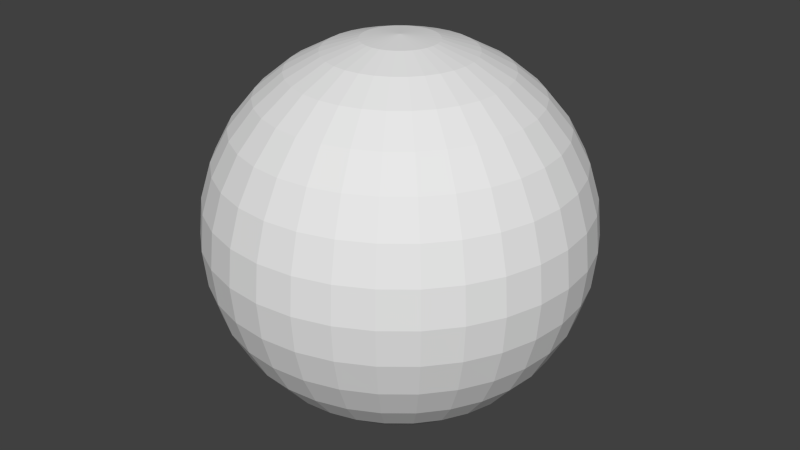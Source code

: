 # Source: SphereTopUV.blend  (saved by Blender 2.72.0; exported with 4.5.12 LTS)
import bpy
from mathutils import Matrix  # noqa: F401  (used for matrix-valued properties, if any)

bpy.ops.wm.read_factory_settings(use_empty=True)
scene = bpy.context.scene
scene.name = 'Scene'

# ---- collections
col_collection_1 = bpy.data.collections.new('Collection 1'); scene.collection.children.link(col_collection_1)

# ---- world
world_world = bpy.data.worlds.new('World'); scene.world = world_world
world_world.color = (0.05088, 0.05088, 0.05088)
world_world.use_sun_shadow = False
world_world.sun_shadow_jitter_overblur = 0.0
world_world.cycles.sampling_method = 'MANUAL'
world_world.cycles.sample_map_resolution = 256

# ---- meshes
me_sphere_001 = bpy.data.meshes.new('Sphere.001')
me_sphere_001.from_pydata([(-0.1951, 0.0, 0.9808), (-0.3827, 0.0, 0.9239), (-0.5556, 0.0, 0.8315), (-0.7071, 0.0, 0.7071), (-0.8315, 0.0, 0.5556), (-0.9239, 0.0, 0.3827), (-0.9808, 0.0, 0.1951), (-1.0, 0.0, 7.55e-08), (-0.9808, 0.0, -0.1951), (-0.9239, 0.0, -0.3827), (-0.8315, 0.0, -0.5556), (-0.7071, 0.0, -0.7071), (-0.5556, 0.0, -0.8315), (-0.3827, 0.0, -0.9239), (-0.1951, 0.0, -0.9808), (-0.1913, 0.03806, 0.9808), (-0.3753, 0.07466, 0.9239), (-0.5449, 0.1084, 0.8315), (-0.6935, 0.1379, 0.7071), (-0.8155, 0.1622, 0.5556), (-0.9061, 0.1802, 0.3827), (-0.9619, 0.1913, 0.1951), (-0.9808, 0.1951, 7.55e-08), (-0.9619, 0.1913, -0.1951), (-0.9061, 0.1802, -0.3827), (-0.8155, 0.1622, -0.5556), (-0.6935, 0.1379, -0.7071), (-0.5449, 0.1084, -0.8315), (-0.3753, 0.07466, -0.9239), (-0.1913, 0.03806, -0.9808), (-0.1802, 0.07466, 0.9808), (-0.3536, 0.1464, 0.9239), (-0.5133, 0.2126, 0.8315), (-0.6533, 0.2706, 0.7071), (-0.7682, 0.3182, 0.5556), (-0.8536, 0.3536, 0.3827), (-0.9061, 0.3753, 0.1951), (-0.9239, 0.3827, 7.55e-08), (-0.9061, 0.3753, -0.1951), (-0.8536, 0.3536, -0.3827), (-0.7682, 0.3182, -0.5556), (-0.6533, 0.2706, -0.7071), (-0.5133, 0.2126, -0.8315), (-0.3536, 0.1464, -0.9239), (-0.1802, 0.07466, -0.9808), (-0.1622, 0.1084, 0.9808), (-0.3182, 0.2126, 0.9239), (-0.4619, 0.3087, 0.8315), (-0.5879, 0.3928, 0.7071), (-0.6913, 0.4619, 0.5556), (-0.7682, 0.5133, 0.3827), (-0.8155, 0.5449, 0.1951), (-0.8315, 0.5556, 7.55e-08), (-0.8155, 0.5449, -0.1951), (-0.7682, 0.5133, -0.3827), (-0.6913, 0.4619, -0.5556), (-0.5879, 0.3928, -0.7071), (-0.4619, 0.3087, -0.8315), (-0.3182, 0.2126, -0.9239), (-0.1622, 0.1084, -0.9808), (-0.1379, 0.1379, 0.9808), (-0.2706, 0.2706, 0.9239), (-0.3928, 0.3928, 0.8315), (-0.5, 0.5, 0.7071), (-0.5879, 0.5879, 0.5556), (-0.6533, 0.6533, 0.3827), (-0.6935, 0.6935, 0.1951), (-0.7071, 0.7071, 7.55e-08), (-0.6935, 0.6935, -0.1951), (-0.6533, 0.6533, -0.3827), (-0.5879, 0.5879, -0.5556), (-0.5, 0.5, -0.7071), (-0.3928, 0.3928, -0.8315), (-0.2706, 0.2706, -0.9239), (-0.1379, 0.1379, -0.9808), (-0.1084, 0.1622, 0.9808), (-0.2126, 0.3182, 0.9239), (-0.3087, 0.4619, 0.8315), (-0.3928, 0.5879, 0.7071), (-0.4619, 0.6913, 0.5556), (-0.5133, 0.7682, 0.3827), (-0.5449, 0.8155, 0.1951), (-0.5556, 0.8315, 7.55e-08), (-0.5449, 0.8155, -0.1951), (-0.5133, 0.7682, -0.3827), (-0.4619, 0.6913, -0.5556), (-0.3928, 0.5879, -0.7071), (-0.3087, 0.4619, -0.8315), (-0.2126, 0.3182, -0.9239), (-0.1084, 0.1622, -0.9808), (-0.07466, 0.1802, 0.9808), (-0.1464, 0.3536, 0.9239), (-0.2126, 0.5133, 0.8315), (-0.2706, 0.6533, 0.7071), (-0.3182, 0.7682, 0.5556), (-0.3536, 0.8536, 0.3827), (-0.3753, 0.9061, 0.1951), (-0.3827, 0.9239, 7.55e-08), (-0.3753, 0.9061, -0.1951), (-0.3536, 0.8536, -0.3827), (-0.3182, 0.7682, -0.5556), (-0.2706, 0.6533, -0.7071), (-0.2126, 0.5133, -0.8315), (-0.1464, 0.3536, -0.9239), (-0.07466, 0.1802, -0.9808), (-0.03806, 0.1913, 0.9808), (-0.07466, 0.3753, 0.9239), (-0.1084, 0.5449, 0.8315), (-0.1379, 0.6935, 0.7071), (-0.1622, 0.8155, 0.5556), (-0.1802, 0.9061, 0.3827), (-0.1913, 0.9619, 0.1951), (-0.1951, 0.9808, 7.55e-08), (-0.1913, 0.9619, -0.1951), (-0.1802, 0.9061, -0.3827), (-0.1622, 0.8155, -0.5556), (-0.1379, 0.6935, -0.7071), (-0.1084, 0.5449, -0.8315), (-0.07466, 0.3753, -0.9239), (-0.03806, 0.1913, -0.9808), (3.266e-07, 0.1951, 0.9808), (3.192e-07, 0.3827, 0.9239), (3.117e-07, 0.5556, 0.8315), (3.192e-07, 0.7071, 0.7071), (3.341e-07, 0.8315, 0.5556), (2.745e-07, 0.9239, 0.3827), (3.937e-07, 0.9808, 0.1951), (3.788e-07, 1.0, 7.55e-08), (3.937e-07, 0.9808, -0.1951), (2.298e-07, 0.9239, -0.3827), (3.341e-07, 0.8315, -0.5556), (3.192e-07, 0.7071, -0.7071), (3.415e-07, 0.5556, -0.8315), (3.043e-07, 0.3827, -0.9239), (3.08e-07, 0.1951, -0.9808), (0.03806, 0.1913, 0.9808), (0.07466, 0.3753, 0.9239), (0.1084, 0.5449, 0.8315), (0.138, 0.6935, 0.7071), (0.1622, 0.8155, 0.5556), (0.1802, 0.9061, 0.3827), (0.1913, 0.9619, 0.1951), (0.1951, 0.9808, 7.55e-08), (0.1913, 0.9619, -0.1951), (0.1802, 0.9061, -0.3827), (0.1622, 0.8155, -0.5556), (0.138, 0.6935, -0.7071), (0.1084, 0.5449, -0.8315), (0.07466, 0.3753, -0.9239), (0.03806, 0.1913, -0.9808), (0.07466, 0.1802, 0.9808), (0.1464, 0.3536, 0.9239), (0.2126, 0.5133, 0.8315), (0.2706, 0.6533, 0.7071), (0.3182, 0.7682, 0.5556), (0.3536, 0.8536, 0.3827), (0.3753, 0.9061, 0.1951), (0.3827, 0.9239, 7.55e-08), (0.3753, 0.9061, -0.1951), (0.3536, 0.8536, -0.3827), (0.3182, 0.7682, -0.5556), (0.2706, 0.6533, -0.7071), (0.2126, 0.5133, -0.8315), (0.1464, 0.3536, -0.9239), (0.07466, 0.1802, -0.9808), (0.1084, 0.1622, 0.9808), (0.2126, 0.3182, 0.9239), (0.3087, 0.4619, 0.8315), (0.3928, 0.5879, 0.7071), (0.4619, 0.6913, 0.5556), (0.5133, 0.7682, 0.3827), (0.5449, 0.8155, 0.1951), (0.5556, 0.8315, 7.55e-08), (0.5449, 0.8155, -0.1951), (0.5133, 0.7682, -0.3827), (0.4619, 0.6913, -0.5556), (0.3928, 0.5879, -0.7071), (0.3087, 0.4619, -0.8315), (0.2126, 0.3182, -0.9239), (0.1084, 0.1622, -0.9808), (0.138, 0.1379, 0.9808), (0.2706, 0.2706, 0.9239), (0.3928, 0.3928, 0.8315), (0.5, 0.5, 0.7071), (0.5879, 0.5879, 0.5556), (0.6533, 0.6533, 0.3827), (0.6935, 0.6935, 0.1951), (0.7071, 0.7071, 7.55e-08), (0.6935, 0.6935, -0.1951), (0.6533, 0.6533, -0.3827), (0.5879, 0.5879, -0.5556), (0.5, 0.5, -0.7071), (0.3928, 0.3928, -0.8315), (0.2706, 0.2706, -0.9239), (0.138, 0.1379, -0.9808), (0.1622, 0.1084, 0.9808), (0.3182, 0.2126, 0.9239), (0.4619, 0.3087, 0.8315), (0.5879, 0.3928, 0.7071), (0.6913, 0.4619, 0.5556), (0.7682, 0.5133, 0.3827), (0.8155, 0.5449, 0.1951), (0.8315, 0.5556, 7.55e-08), (0.8155, 0.5449, -0.1951), (0.7682, 0.5133, -0.3827), (0.6913, 0.4619, -0.5556), (0.5879, 0.3928, -0.7071), (0.4619, 0.3087, -0.8315), (0.3182, 0.2126, -0.9239), (0.1622, 0.1084, -0.9808), (0.1802, 0.07466, 0.9808), (0.3536, 0.1464, 0.9239), (0.5133, 0.2126, 0.8315), (0.6533, 0.2706, 0.7071), (0.7682, 0.3182, 0.5556), (0.8536, 0.3536, 0.3827), (0.9061, 0.3753, 0.1951), (0.9239, 0.3827, 7.55e-08), (0.9061, 0.3753, -0.1951), (0.8536, 0.3536, -0.3827), (0.7682, 0.3182, -0.5556), (0.6533, 0.2706, -0.7071), (0.5133, 0.2126, -0.8315), (0.3536, 0.1464, -0.9239), (0.1802, 0.07466, -0.9808), (0.1913, 0.03806, 0.9808), (0.3753, 0.07466, 0.9239), (0.5449, 0.1084, 0.8315), (0.6935, 0.1379, 0.7071), (0.8155, 0.1622, 0.5556), (0.9061, 0.1802, 0.3827), (0.9619, 0.1913, 0.1951), (0.9808, 0.1951, 7.55e-08), (0.9619, 0.1913, -0.1951), (0.9061, 0.1802, -0.3827), (0.8155, 0.1622, -0.5556), (0.6935, 0.1379, -0.7071), (0.5449, 0.1084, -0.8315), (0.3753, 0.07466, -0.9239), (0.1913, 0.03806, -0.9808), (0.1951, -7.212e-09, 0.9808), (0.3827, 4.122e-08, 0.9239), (0.5556, 2.632e-08, 0.8315), (0.7071, -2.584e-08, 0.7071), (0.8315, -8.544e-08, 0.5556), (0.9239, 6.357e-08, 0.3827), (0.9808, -8.544e-08, 0.1951), (1.0, -1.003e-07, 7.55e-08), (0.9808, -8.544e-08, -0.1951), (0.9239, 6.357e-08, -0.3827), (0.8315, -8.544e-08, -0.5556), (0.7071, -2.584e-08, -0.7071), (0.5556, -1.094e-08, -0.8315), (0.3827, 3.964e-09, -0.9239), (0.1951, 3.964e-09, -0.9808), (0.1913, -0.03806, 0.9808), (0.3753, -0.07466, 0.9239), (0.5449, -0.1084, 0.8315), (0.6935, -0.1379, 0.7071), (0.8155, -0.1622, 0.5556), (0.9061, -0.1802, 0.3827), (0.9619, -0.1913, 0.1951), (0.9808, -0.1951, 7.55e-08), (0.9619, -0.1913, -0.1951), (0.9061, -0.1802, -0.3827), (0.8155, -0.1622, -0.5556), (0.6935, -0.1379, -0.7071), (0.5449, -0.1084, -0.8315), (0.3753, -0.07466, -0.9239), (0.1913, -0.03806, -0.9808), (0.1802, -0.07466, 0.9808), (0.3536, -0.1464, 0.9239), (0.5133, -0.2126, 0.8315), (0.6533, -0.2706, 0.7071), (0.7682, -0.3182, 0.5556), (0.8536, -0.3536, 0.3827), (0.9061, -0.3753, 0.1951), (0.9239, -0.3827, 7.55e-08), (0.9061, -0.3753, -0.1951), (0.8536, -0.3536, -0.3827), (0.7682, -0.3182, -0.5556), (0.6533, -0.2706, -0.7071), (0.5133, -0.2126, -0.8315), (0.3536, -0.1464, -0.9239), (0.1802, -0.07466, -0.9808), (0.1622, -0.1084, 0.9808), (0.3182, -0.2126, 0.9239), (0.4619, -0.3087, 0.8315), (0.5879, -0.3928, 0.7071), (0.6913, -0.4619, 0.5556), (0.7682, -0.5133, 0.3827), (0.8155, -0.5449, 0.1951), (0.8315, -0.5556, 7.55e-08), (0.8155, -0.5449, -0.1951), (0.7682, -0.5133, -0.3827), (0.6913, -0.4619, -0.5556), (0.5879, -0.3928, -0.7071), (0.4619, -0.3087, -0.8315), (0.3182, -0.2126, -0.9239), (0.1622, -0.1084, -0.9808), (0.138, -0.1379, 0.9808), (0.2706, -0.2706, 0.9239), (0.3928, -0.3928, 0.8315), (0.5, -0.5, 0.7071), (0.5879, -0.5879, 0.5556), (0.6533, -0.6533, 0.3827), (0.6935, -0.6935, 0.1951), (0.7071, -0.7071, 7.55e-08), (0.6935, -0.6935, -0.1951), (0.6533, -0.6533, -0.3827), (0.5879, -0.5879, -0.5556), (0.5, -0.5, -0.7071), (0.3928, -0.3928, -0.8315), (0.2706, -0.2706, -0.9239), (0.1379, -0.1379, -0.9808), (0.1084, -0.1622, 0.9808), (0.2126, -0.3182, 0.9239), (0.3087, -0.4619, 0.8315), (0.3928, -0.5879, 0.7071), (0.4619, -0.6913, 0.5556), (0.5133, -0.7682, 0.3827), (0.5449, -0.8155, 0.1951), (0.5556, -0.8315, 7.55e-08), (0.5449, -0.8155, -0.1951), (0.5133, -0.7682, -0.3827), (0.4619, -0.6913, -0.5556), (0.3928, -0.5879, -0.7071), (0.3087, -0.4619, -0.8315), (0.2126, -0.3182, -0.9239), (0.1084, -0.1622, -0.9808), (3.258e-07, 0.0, -1.0), (0.07466, -0.1802, 0.9808), (0.1464, -0.3536, 0.9239), (0.2126, -0.5133, 0.8315), (0.2706, -0.6533, 0.7071), (0.3182, -0.7682, 0.5556), (0.3536, -0.8536, 0.3827), (0.3753, -0.9061, 0.1951), (0.3827, -0.9239, 7.55e-08), (0.3753, -0.9061, -0.1951), (0.3536, -0.8536, -0.3827), (0.3182, -0.7682, -0.5556), (0.2706, -0.6533, -0.7071), (0.2126, -0.5133, -0.8315), (0.1464, -0.3536, -0.9239), (0.07466, -0.1802, -0.9808), (0.03806, -0.1913, 0.9808), (0.07466, -0.3753, 0.9239), (0.1084, -0.5449, 0.8315), (0.1379, -0.6935, 0.7071), (0.1622, -0.8155, 0.5556), (0.1802, -0.9061, 0.3827), (0.1913, -0.9619, 0.1951), (0.1951, -0.9808, 7.55e-08), (0.1913, -0.9619, -0.1951), (0.1802, -0.9061, -0.3827), (0.1622, -0.8155, -0.5556), (0.1379, -0.6935, -0.7071), (0.1084, -0.5449, -0.8315), (0.07466, -0.3753, -0.9239), (0.03806, -0.1913, -0.9808), (3.117e-07, -0.1951, 0.9808), (2.819e-07, -0.3827, 0.9239), (2.819e-07, -0.5556, 0.8315), (1.851e-07, -0.7071, 0.7071), (1.404e-07, -0.8315, 0.5556), (3.192e-07, -0.9239, 0.3827), (9.567e-08, -0.9808, 0.1951), (1.404e-07, -1.0, 7.55e-08), (9.567e-08, -0.9808, -0.1951), (3.192e-07, -0.9239, -0.3827), (1.404e-07, -0.8315, -0.5556), (1.851e-07, -0.7071, -0.7071), (2.596e-07, -0.5556, -0.8315), (2.521e-07, -0.3827, -0.9239), (3.155e-07, -0.1951, -0.9808), (-0.03806, -0.1913, 0.9808), (-0.07466, -0.3753, 0.9239), (-0.1084, -0.5449, 0.8315), (-0.1379, -0.6935, 0.7071), (-0.1622, -0.8155, 0.5556), (-0.1802, -0.9061, 0.3827), (-0.1913, -0.9619, 0.1951), (-0.1951, -0.9808, 7.55e-08), (-0.1913, -0.9619, -0.1951), (-0.1802, -0.9061, -0.3827), (-0.1622, -0.8155, -0.5556), (-0.1379, -0.6935, -0.7071), (-0.1084, -0.5449, -0.8315), (-0.07466, -0.3753, -0.9239), (-0.03806, -0.1913, -0.9808), (-0.07466, -0.1802, 0.9808), (-0.1464, -0.3536, 0.9239), (-0.2126, -0.5133, 0.8315), (-0.2706, -0.6533, 0.7071), (-0.3182, -0.7682, 0.5556), (-0.3536, -0.8536, 0.3827), (-0.3753, -0.9061, 0.1951), (-0.3827, -0.9239, 7.55e-08), (-0.3753, -0.9061, -0.1951), (-0.3536, -0.8536, -0.3827), (-0.3182, -0.7682, -0.5556), (-0.2706, -0.6533, -0.7071), (-0.2126, -0.5133, -0.8315), (-0.1464, -0.3536, -0.9239), (-0.07466, -0.1802, -0.9808), (-0.1084, -0.1622, 0.9808), (-0.2126, -0.3182, 0.9239), (-0.3087, -0.4619, 0.8315), (-0.3928, -0.5879, 0.7071), (-0.4619, -0.6913, 0.5556), (-0.5133, -0.7682, 0.3827), (-0.5449, -0.8155, 0.1951), (-0.5556, -0.8315, 7.55e-08), (-0.5449, -0.8155, -0.1951), (-0.5133, -0.7682, -0.3827), (-0.4619, -0.6913, -0.5556), (-0.3928, -0.5879, -0.7071), (-0.3087, -0.4619, -0.8315), (-0.2126, -0.3182, -0.9239), (-0.1084, -0.1622, -0.9808), (-0.1379, -0.1379, 0.9808), (-0.2706, -0.2706, 0.9239), (-0.3928, -0.3928, 0.8315), (-0.5, -0.5, 0.7071), (-0.5879, -0.5879, 0.5556), (-0.6533, -0.6533, 0.3827), (-0.6935, -0.6935, 0.1951), (-0.7071, -0.7071, 7.55e-08), (-0.6935, -0.6935, -0.1951), (-0.6533, -0.6533, -0.3827), (-0.5879, -0.5879, -0.5556), (-0.5, -0.5, -0.7071), (-0.3928, -0.3928, -0.8315), (-0.2706, -0.2706, -0.9239), (-0.1379, -0.1379, -0.9808), (-0.1622, -0.1084, 0.9808), (-0.3182, -0.2126, 0.9239), (-0.4619, -0.3087, 0.8315), (-0.5879, -0.3928, 0.7071), (-0.6913, -0.4619, 0.5556), (-0.7682, -0.5133, 0.3827), (-0.8155, -0.5449, 0.1951), (-0.8315, -0.5556, 7.55e-08), (-0.8155, -0.5449, -0.1951), (-0.7682, -0.5133, -0.3827), (-0.6913, -0.4619, -0.5556), (-0.5879, -0.3928, -0.7071), (-0.4619, -0.3087, -0.8315), (-0.3182, -0.2126, -0.9239), (-0.1622, -0.1084, -0.9808), (2.48e-08, -1.247e-07, 1.0), (-0.1802, -0.07466, 0.9808), (-0.3536, -0.1464, 0.9239), (-0.5133, -0.2126, 0.8315), (-0.6533, -0.2706, 0.7071), (-0.7682, -0.3182, 0.5556), (-0.8536, -0.3536, 0.3827), (-0.9061, -0.3753, 0.1951), (-0.9239, -0.3827, 7.55e-08), (-0.9061, -0.3753, -0.1951), (-0.8536, -0.3536, -0.3827), (-0.7682, -0.3182, -0.5556), (-0.6533, -0.2706, -0.7071), (-0.5133, -0.2126, -0.8315), (-0.3536, -0.1464, -0.9239), (-0.1802, -0.07466, -0.9808), (-0.1913, -0.03806, 0.9808), (-0.3753, -0.07466, 0.9239), (-0.5449, -0.1084, 0.8315), (-0.6935, -0.1379, 0.7071), (-0.8155, -0.1622, 0.5556), (-0.9061, -0.1802, 0.3827), (-0.9619, -0.1913, 0.1951), (-0.9808, -0.1951, 7.55e-08), (-0.9619, -0.1913, -0.1951), (-0.9061, -0.1802, -0.3827), (-0.8155, -0.1622, -0.5556), (-0.6935, -0.1379, -0.7071), (-0.5449, -0.1084, -0.8315), (-0.3753, -0.07466, -0.9239), (-0.1913, -0.03806, -0.9808)], [], [(9, 8, 23, 24), (7, 6, 21, 22), (5, 4, 19, 20), (3, 2, 17, 18), (14, 13, 28, 29), (1, 0, 15, 16), (12, 11, 26, 27), (10, 9, 24, 25), (8, 7, 22, 23), (6, 5, 20, 21), (4, 3, 18, 19), (2, 1, 16, 17), (13, 12, 27, 28), (11, 10, 25, 26), (19, 18, 33, 34), (17, 16, 31, 32), (28, 27, 42, 43), (26, 25, 40, 41), (24, 23, 38, 39), (22, 21, 36, 37), (20, 19, 34, 35), (18, 17, 32, 33), (29, 28, 43, 44), (16, 15, 30, 31), (27, 26, 41, 42), (25, 24, 39, 40), (23, 22, 37, 38), (21, 20, 35, 36), (34, 33, 48, 49), (32, 31, 46, 47), (43, 42, 57, 58), (41, 40, 55, 56), (39, 38, 53, 54), (37, 36, 51, 52), (35, 34, 49, 50), (33, 32, 47, 48), (44, 43, 58, 59), (31, 30, 45, 46), (42, 41, 56, 57), (40, 39, 54, 55), (38, 37, 52, 53), (36, 35, 50, 51), (49, 48, 63, 64), (47, 46, 61, 62), (58, 57, 72, 73), (56, 55, 70, 71), (54, 53, 68, 69), (52, 51, 66, 67), (50, 49, 64, 65), (48, 47, 62, 63), (59, 58, 73, 74), (46, 45, 60, 61), (57, 56, 71, 72), (55, 54, 69, 70), (53, 52, 67, 68), (51, 50, 65, 66), (64, 63, 78, 79), (62, 61, 76, 77), (73, 72, 87, 88), (71, 70, 85, 86), (69, 68, 83, 84), (67, 66, 81, 82), (65, 64, 79, 80), (63, 62, 77, 78), (74, 73, 88, 89), (61, 60, 75, 76), (72, 71, 86, 87), (70, 69, 84, 85), (68, 67, 82, 83), (66, 65, 80, 81), (79, 78, 93, 94), (77, 76, 91, 92), (88, 87, 102, 103), (86, 85, 100, 101), (84, 83, 98, 99), (82, 81, 96, 97), (80, 79, 94, 95), (78, 77, 92, 93), (89, 88, 103, 104), (76, 75, 90, 91), (87, 86, 101, 102), (85, 84, 99, 100), (83, 82, 97, 98), (81, 80, 95, 96), (94, 93, 108, 109), (92, 91, 106, 107), (103, 102, 117, 118), (101, 100, 115, 116), (99, 98, 113, 114), (97, 96, 111, 112), (95, 94, 109, 110), (93, 92, 107, 108), (104, 103, 118, 119), (91, 90, 105, 106), (102, 101, 116, 117), (100, 99, 114, 115), (98, 97, 112, 113), (96, 95, 110, 111), (109, 108, 123, 124), (107, 106, 121, 122), (118, 117, 132, 133), (116, 115, 130, 131), (114, 113, 128, 129), (112, 111, 126, 127), (110, 109, 124, 125), (108, 107, 122, 123), (119, 118, 133, 134), (106, 105, 120, 121), (117, 116, 131, 132), (115, 114, 129, 130), (113, 112, 127, 128), (111, 110, 125, 126), (124, 123, 138, 139), (122, 121, 136, 137), (133, 132, 147, 148), (131, 130, 145, 146), (129, 128, 143, 144), (127, 126, 141, 142), (125, 124, 139, 140), (123, 122, 137, 138), (134, 133, 148, 149), (121, 120, 135, 136), (132, 131, 146, 147), (130, 129, 144, 145), (128, 127, 142, 143), (126, 125, 140, 141), (139, 138, 153, 154), (137, 136, 151, 152), (148, 147, 162, 163), (146, 145, 160, 161), (144, 143, 158, 159), (142, 141, 156, 157), (140, 139, 154, 155), (138, 137, 152, 153), (149, 148, 163, 164), (136, 135, 150, 151), (147, 146, 161, 162), (145, 144, 159, 160), (143, 142, 157, 158), (141, 140, 155, 156), (154, 153, 168, 169), (152, 151, 166, 167), (163, 162, 177, 178), (161, 160, 175, 176), (159, 158, 173, 174), (157, 156, 171, 172), (155, 154, 169, 170), (153, 152, 167, 168), (164, 163, 178, 179), (151, 150, 165, 166), (162, 161, 176, 177), (160, 159, 174, 175), (158, 157, 172, 173), (156, 155, 170, 171), (169, 168, 183, 184), (167, 166, 181, 182), (178, 177, 192, 193), (176, 175, 190, 191), (174, 173, 188, 189), (172, 171, 186, 187), (170, 169, 184, 185), (168, 167, 182, 183), (179, 178, 193, 194), (166, 165, 180, 181), (177, 176, 191, 192), (175, 174, 189, 190), (173, 172, 187, 188), (171, 170, 185, 186), (184, 183, 198, 199), (182, 181, 196, 197), (193, 192, 207, 208), (191, 190, 205, 206), (189, 188, 203, 204), (187, 186, 201, 202), (185, 184, 199, 200), (183, 182, 197, 198), (194, 193, 208, 209), (181, 180, 195, 196), (192, 191, 206, 207), (190, 189, 204, 205), (188, 187, 202, 203), (186, 185, 200, 201), (199, 198, 213, 214), (197, 196, 211, 212), (208, 207, 222, 223), (206, 205, 220, 221), (204, 203, 218, 219), (202, 201, 216, 217), (200, 199, 214, 215), (198, 197, 212, 213), (209, 208, 223, 224), (196, 195, 210, 211), (207, 206, 221, 222), (205, 204, 219, 220), (203, 202, 217, 218), (201, 200, 215, 216), (214, 213, 228, 229), (212, 211, 226, 227), (223, 222, 237, 238), (221, 220, 235, 236), (219, 218, 233, 234), (217, 216, 231, 232), (215, 214, 229, 230), (213, 212, 227, 228), (224, 223, 238, 239), (211, 210, 225, 226), (222, 221, 236, 237), (220, 219, 234, 235), (218, 217, 232, 233), (216, 215, 230, 231), (229, 228, 243, 244), (227, 226, 241, 242), (238, 237, 252, 253), (236, 235, 250, 251), (234, 233, 248, 249), (232, 231, 246, 247), (230, 229, 244, 245), (228, 227, 242, 243), (239, 238, 253, 254), (226, 225, 240, 241), (237, 236, 251, 252), (235, 234, 249, 250), (233, 232, 247, 248), (231, 230, 245, 246), (244, 243, 258, 259), (242, 241, 256, 257), (253, 252, 267, 268), (251, 250, 265, 266), (249, 248, 263, 264), (247, 246, 261, 262), (245, 244, 259, 260), (243, 242, 257, 258), (254, 253, 268, 269), (241, 240, 255, 256), (252, 251, 266, 267), (250, 249, 264, 265), (248, 247, 262, 263), (246, 245, 260, 261), (259, 258, 273, 274), (257, 256, 271, 272), (268, 267, 282, 283), (266, 265, 280, 281), (264, 263, 278, 279), (262, 261, 276, 277), (260, 259, 274, 275), (258, 257, 272, 273), (269, 268, 283, 284), (256, 255, 270, 271), (267, 266, 281, 282), (265, 264, 279, 280), (263, 262, 277, 278), (261, 260, 275, 276), (274, 273, 288, 289), (272, 271, 286, 287), (283, 282, 297, 298), (281, 280, 295, 296), (279, 278, 293, 294), (277, 276, 291, 292), (275, 274, 289, 290), (273, 272, 287, 288), (284, 283, 298, 299), (271, 270, 285, 286), (282, 281, 296, 297), (280, 279, 294, 295), (278, 277, 292, 293), (276, 275, 290, 291), (289, 288, 303, 304), (287, 286, 301, 302), (298, 297, 312, 313), (296, 295, 310, 311), (294, 293, 308, 309), (292, 291, 306, 307), (290, 289, 304, 305), (288, 287, 302, 303), (299, 298, 313, 314), (286, 285, 300, 301), (297, 296, 311, 312), (295, 294, 309, 310), (293, 292, 307, 308), (291, 290, 305, 306), (304, 303, 318, 319), (302, 301, 316, 317), (313, 312, 327, 328), (311, 310, 325, 326), (309, 308, 323, 324), (307, 306, 321, 322), (305, 304, 319, 320), (303, 302, 317, 318), (314, 313, 328, 329), (301, 300, 315, 316), (312, 311, 326, 327), (310, 309, 324, 325), (308, 307, 322, 323), (306, 305, 320, 321), (319, 318, 334, 335), (317, 316, 332, 333), (328, 327, 343, 344), (326, 325, 341, 342), (324, 323, 339, 340), (322, 321, 337, 338), (320, 319, 335, 336), (318, 317, 333, 334), (329, 328, 344, 345), (316, 315, 331, 332), (327, 326, 342, 343), (325, 324, 340, 341), (323, 322, 338, 339), (321, 320, 336, 337), (335, 334, 349, 350), (333, 332, 347, 348), (344, 343, 358, 359), (342, 341, 356, 357), (340, 339, 354, 355), (338, 337, 352, 353), (336, 335, 350, 351), (334, 333, 348, 349), (345, 344, 359, 360), (332, 331, 346, 347), (343, 342, 357, 358), (341, 340, 355, 356), (339, 338, 353, 354), (337, 336, 351, 352), (350, 349, 364, 365), (348, 347, 362, 363), (359, 358, 373, 374), (357, 356, 371, 372), (355, 354, 369, 370), (353, 352, 367, 368), (351, 350, 365, 366), (349, 348, 363, 364), (360, 359, 374, 375), (347, 346, 361, 362), (358, 357, 372, 373), (356, 355, 370, 371), (354, 353, 368, 369), (352, 351, 366, 367), (365, 364, 379, 380), (363, 362, 377, 378), (374, 373, 388, 389), (372, 371, 386, 387), (370, 369, 384, 385), (368, 367, 382, 383), (366, 365, 380, 381), (364, 363, 378, 379), (375, 374, 389, 390), (362, 361, 376, 377), (373, 372, 387, 388), (371, 370, 385, 386), (369, 368, 383, 384), (367, 366, 381, 382), (380, 379, 394, 395), (378, 377, 392, 393), (389, 388, 403, 404), (387, 386, 401, 402), (385, 384, 399, 400), (383, 382, 397, 398), (381, 380, 395, 396), (379, 378, 393, 394), (390, 389, 404, 405), (377, 376, 391, 392), (388, 387, 402, 403), (386, 385, 400, 401), (384, 383, 398, 399), (382, 381, 396, 397), (395, 394, 409, 410), (393, 392, 407, 408), (404, 403, 418, 419), (402, 401, 416, 417), (400, 399, 414, 415), (398, 397, 412, 413), (396, 395, 410, 411), (394, 393, 408, 409), (405, 404, 419, 420), (392, 391, 406, 407), (403, 402, 417, 418), (401, 400, 415, 416), (399, 398, 413, 414), (397, 396, 411, 412), (410, 409, 424, 425), (408, 407, 422, 423), (419, 418, 433, 434), (417, 416, 431, 432), (415, 414, 429, 430), (413, 412, 427, 428), (411, 410, 425, 426), (409, 408, 423, 424), (420, 419, 434, 435), (407, 406, 421, 422), (418, 417, 432, 433), (416, 415, 430, 431), (414, 413, 428, 429), (412, 411, 426, 427), (425, 424, 439, 440), (423, 422, 437, 438), (434, 433, 448, 449), (432, 431, 446, 447), (430, 429, 444, 445), (428, 427, 442, 443), (426, 425, 440, 441), (424, 423, 438, 439), (435, 434, 449, 450), (422, 421, 436, 437), (433, 432, 447, 448), (431, 430, 445, 446), (429, 428, 443, 444), (427, 426, 441, 442), (440, 439, 455, 456), (438, 437, 453, 454), (449, 448, 464, 465), (447, 446, 462, 463), (445, 444, 460, 461), (443, 442, 458, 459), (441, 440, 456, 457), (439, 438, 454, 455), (450, 449, 465, 466), (437, 436, 452, 453), (448, 447, 463, 464), (446, 445, 461, 462), (444, 443, 459, 460), (442, 441, 457, 458), (456, 455, 470, 471), (454, 453, 468, 469), (465, 464, 479, 480), (463, 462, 477, 478), (461, 460, 475, 476), (459, 458, 473, 474), (457, 456, 471, 472), (455, 454, 469, 470), (466, 465, 480, 481), (453, 452, 467, 468), (464, 463, 478, 479), (462, 461, 476, 477), (460, 459, 474, 475), (458, 457, 472, 473), (330, 14, 29), (0, 451, 15), (330, 29, 44), (15, 451, 30), (330, 44, 59), (30, 451, 45), (330, 59, 74), (45, 451, 60), (330, 74, 89), (60, 451, 75), (330, 89, 104), (75, 451, 90), (330, 104, 119), (90, 451, 105), (330, 119, 134), (105, 451, 120), (330, 134, 149), (120, 451, 135), (330, 149, 164), (135, 451, 150), (330, 164, 179), (150, 451, 165), (330, 179, 194), (165, 451, 180), (330, 194, 209), (180, 451, 195), (330, 209, 224), (195, 451, 210), (330, 224, 239), (210, 451, 225), (330, 239, 254), (225, 451, 240), (330, 254, 269), (240, 451, 255), (330, 269, 284), (255, 451, 270), (330, 284, 299), (270, 451, 285), (330, 299, 314), (285, 451, 300), (330, 314, 329), (300, 451, 315), (330, 329, 345), (315, 451, 331), (330, 345, 360), (331, 451, 346), (330, 360, 375), (346, 451, 361), (330, 375, 390), (361, 451, 376), (330, 390, 405), (376, 451, 391), (330, 405, 420), (391, 451, 406), (330, 420, 435), (406, 451, 421), (330, 435, 450), (421, 451, 436), (330, 450, 466), (436, 451, 452), (330, 466, 481), (452, 451, 467), (471, 470, 3, 4), (330, 481, 14), (469, 468, 1, 2), (480, 479, 12, 13), (467, 451, 0), (478, 477, 10, 11), (476, 475, 8, 9), (474, 473, 6, 7), (472, 471, 4, 5), (470, 469, 2, 3), (481, 480, 13, 14), (468, 467, 0, 1), (479, 478, 11, 12), (477, 476, 9, 10), (475, 474, 7, 8), (473, 472, 5, 6)])
_uv = me_sphere_001.uv_layers.new(name='UVMap')
_uv.uv.foreach_set('vector', [0.02365, -0.5355, -0.003748, -0.5355, 0.005326, -0.4434, 0.0322, -0.4487, 0.004054, 0.5, 0.01358, 0.5, 0.02293, 0.5949, 0.01358, 0.5968, 0.04181, 0.5, 0.08764, 0.5, 0.09556, 0.5804, 0.05061, 0.5894, 0.1493, 0.5, 0.2245, 0.5, 0.2298, 0.5538, 0.1561, 0.5684, 0.3746, -0.5355, 0.2842, -0.5355, 0.2878, -0.4995, 0.3764, -0.5172, 0.3102, 0.5, 0.4032, 0.5, 0.4051, 0.5189, 0.3139, 0.537, 0.201, -0.5355, 0.128, -0.5355, 0.1346, -0.4691, 0.2061, -0.4833, 0.06815, -0.5355, 0.02365, -0.5355, 0.0322, -0.4487, 0.07584, -0.4574, 0.02775, 0.5, 0.0185, 0.5, 0.02775, 0.5939, 0.03682, 0.5921, 0.01358, 0.5, 0.04181, 0.5, 0.05061, 0.5894, 0.02293, 0.5949, 0.08764, 0.5, 0.1493, 0.5, 0.1561, 0.5684, 0.09556, 0.5804, 0.2245, 0.5, 0.3102, 0.5, 0.3139, 0.537, 0.2298, 0.5538, 0.2842, -0.5355, 0.201, -0.5355, 0.2061, -0.4833, 0.2878, -0.4995, 0.128, -0.5355, 0.06815, -0.5355, 0.07584, -0.4574, 0.1346, -0.4691, 0.09556, 0.5804, 0.1561, 0.5684, 0.176, 0.6342, 0.119, 0.6578, 0.2298, 0.5538, 0.3139, 0.537, 0.3247, 0.5726, 0.2454, 0.6054, 0.2878, -0.4995, 0.2061, -0.4833, 0.2214, -0.4331, 0.2983, -0.465, 0.1346, -0.4691, 0.07584, -0.4574, 0.09862, -0.3823, 0.1539, -0.4052, 0.0322, -0.4487, 0.005326, -0.4434, 0.0322, -0.3548, 0.05751, -0.3653, 0.01358, 0.5968, 0.02293, 0.5949, 0.05061, 0.6861, 0.04181, 0.6898, 0.05061, 0.5894, 0.09556, 0.5804, 0.119, 0.6578, 0.07668, 0.6753, 0.1561, 0.5684, 0.2298, 0.5538, 0.2454, 0.6054, 0.176, 0.6342, 0.3764, -0.5172, 0.2878, -0.4995, 0.2983, -0.465, 0.3817, -0.4995, 0.3139, 0.537, 0.4051, 0.5189, 0.4106, 0.537, 0.3247, 0.5726, 0.2061, -0.4833, 0.1346, -0.4691, 0.1539, -0.4052, 0.2214, -0.4331, 0.07584, -0.4574, 0.0322, -0.4487, 0.05751, -0.3653, 0.09862, -0.3823, 0.03682, 0.5921, 0.02775, 0.5939, 0.05515, 0.6843, 0.0637, 0.6807, 0.02293, 0.5949, 0.05061, 0.5894, 0.07668, 0.6753, 0.05061, 0.6861, 0.119, 0.6578, 0.176, 0.6342, 0.2084, 0.6948, 0.1571, 0.7291, 0.2454, 0.6054, 0.3247, 0.5726, 0.3422, 0.6054, 0.2709, 0.6531, 0.2983, -0.465, 0.2214, -0.4331, 0.2461, -0.3869, 0.3153, -0.4331, 0.1539, -0.4052, 0.09862, -0.3823, 0.1356, -0.3131, 0.1854, -0.3463, 0.05751, -0.3653, 0.0322, -0.3548, 0.07584, -0.2731, 0.09862, -0.2884, 0.04181, 0.6898, 0.05061, 0.6861, 0.09556, 0.7702, 0.08764, 0.7755, 0.07668, 0.6753, 0.119, 0.6578, 0.1571, 0.7291, 0.119, 0.7546, 0.176, 0.6342, 0.2454, 0.6054, 0.2709, 0.6531, 0.2084, 0.6948, 0.3817, -0.4995, 0.2983, -0.465, 0.3153, -0.4331, 0.3904, -0.4833, 0.3247, 0.5726, 0.4106, 0.537, 0.4196, 0.5538, 0.3422, 0.6054, 0.2214, -0.4331, 0.1539, -0.4052, 0.1854, -0.3463, 0.2461, -0.3869, 0.09862, -0.3823, 0.05751, -0.3653, 0.09862, -0.2884, 0.1356, -0.3131, 0.0637, 0.6807, 0.05515, 0.6843, 0.09965, 0.7675, 0.1073, 0.7624, 0.05061, 0.6861, 0.07668, 0.6753, 0.119, 0.7546, 0.09556, 0.7702, 0.1571, 0.7291, 0.2084, 0.6948, 0.252, 0.748, 0.2084, 0.7916, 0.2709, 0.6531, 0.3422, 0.6054, 0.3658, 0.6342, 0.3052, 0.6948, 0.3153, -0.4331, 0.2461, -0.3869, 0.2793, -0.3463, 0.3382, -0.4052, 0.1854, -0.3463, 0.1356, -0.3131, 0.1854, -0.2524, 0.2278, -0.2947, 0.09862, -0.2884, 0.07584, -0.2731, 0.1346, -0.2016, 0.1539, -0.2209, 0.08764, 0.7755, 0.09556, 0.7702, 0.1561, 0.8439, 0.1493, 0.8507, 0.119, 0.7546, 0.1571, 0.7291, 0.2084, 0.7916, 0.176, 0.824, 0.2084, 0.6948, 0.2709, 0.6531, 0.3052, 0.6948, 0.252, 0.748, 0.3904, -0.4833, 0.3153, -0.4331, 0.3382, -0.4052, 0.4021, -0.4691, 0.3422, 0.6054, 0.4196, 0.5538, 0.4316, 0.5684, 0.3658, 0.6342, 0.2461, -0.3869, 0.1854, -0.3463, 0.2278, -0.2947, 0.2793, -0.3463, 0.1356, -0.3131, 0.09862, -0.2884, 0.1539, -0.2209, 0.1854, -0.2524, 0.1073, 0.7624, 0.09965, 0.7675, 0.1595, 0.8405, 0.1661, 0.8339, 0.09556, 0.7702, 0.119, 0.7546, 0.176, 0.824, 0.1561, 0.8439, 0.2084, 0.7916, 0.252, 0.748, 0.3052, 0.7916, 0.2709, 0.8429, 0.3052, 0.6948, 0.3658, 0.6342, 0.3946, 0.6578, 0.3469, 0.7291, 0.3382, -0.4052, 0.2793, -0.3463, 0.3199, -0.3131, 0.3661, -0.3823, 0.2278, -0.2947, 0.1854, -0.2524, 0.2461, -0.2026, 0.2793, -0.2524, 0.1539, -0.2209, 0.1346, -0.2016, 0.2061, -0.1428, 0.2214, -0.1656, 0.1493, 0.8507, 0.1561, 0.8439, 0.2298, 0.9044, 0.2245, 0.9124, 0.176, 0.824, 0.2084, 0.7916, 0.2709, 0.8429, 0.2454, 0.881, 0.252, 0.748, 0.3052, 0.6948, 0.3469, 0.7291, 0.3052, 0.7916, 0.4021, -0.4691, 0.3382, -0.4052, 0.3661, -0.3823, 0.4163, -0.4574, 0.3658, 0.6342, 0.4316, 0.5684, 0.4462, 0.5804, 0.3946, 0.6578, 0.2793, -0.3463, 0.2278, -0.2947, 0.2793, -0.2524, 0.3199, -0.3131, 0.1854, -0.2524, 0.1539, -0.2209, 0.2214, -0.1656, 0.2461, -0.2026, 0.1661, 0.8339, 0.1595, 0.8405, 0.2325, 0.9004, 0.2376, 0.8927, 0.1561, 0.8439, 0.176, 0.824, 0.2454, 0.881, 0.2298, 0.9044, 0.2709, 0.8429, 0.3052, 0.7916, 0.3658, 0.824, 0.3422, 0.881, 0.3469, 0.7291, 0.3946, 0.6578, 0.4274, 0.6753, 0.3946, 0.7546, 0.3661, -0.3823, 0.3199, -0.3131, 0.3661, -0.2884, 0.398, -0.3653, 0.2793, -0.2524, 0.2461, -0.2026, 0.3153, -0.1656, 0.3382, -0.2209, 0.2214, -0.1656, 0.2061, -0.1428, 0.2878, -0.0992, 0.2983, -0.1245, 0.2245, 0.9124, 0.2298, 0.9044, 0.3139, 0.9494, 0.3102, 0.9582, 0.2454, 0.881, 0.2709, 0.8429, 0.3422, 0.881, 0.3247, 0.9233, 0.3052, 0.7916, 0.3469, 0.7291, 0.3946, 0.7546, 0.3658, 0.824, 0.4163, -0.4574, 0.3661, -0.3823, 0.398, -0.3653, 0.4326, -0.4487, 0.3946, 0.6578, 0.4462, 0.5804, 0.463, 0.5894, 0.4274, 0.6753, 0.3199, -0.3131, 0.2793, -0.2524, 0.3382, -0.2209, 0.3661, -0.2884, 0.2461, -0.2026, 0.2214, -0.1656, 0.2983, -0.1245, 0.3153, -0.1656, 0.2376, 0.8927, 0.2325, 0.9004, 0.3157, 0.9448, 0.3193, 0.9363, 0.2298, 0.9044, 0.2454, 0.881, 0.3247, 0.9233, 0.3139, 0.9494, 0.3422, 0.881, 0.3658, 0.824, 0.4316, 0.8439, 0.4196, 0.9044, 0.3946, 0.7546, 0.4274, 0.6753, 0.463, 0.6861, 0.4462, 0.7702, 0.398, -0.3653, 0.3661, -0.2884, 0.4163, -0.2731, 0.4326, -0.3548, 0.3382, -0.2209, 0.3153, -0.1656, 0.3904, -0.1428, 0.4021, -0.2016, 0.2983, -0.1245, 0.2878, -0.0992, 0.3764, -0.07232, 0.3817, -0.0992, 0.3102, 0.9582, 0.3139, 0.9494, 0.4051, 0.9771, 0.4032, 0.9864, 0.3247, 0.9233, 0.3422, 0.881, 0.4196, 0.9044, 0.4106, 0.9494, 0.3658, 0.824, 0.3946, 0.7546, 0.4462, 0.7702, 0.4316, 0.8439, 0.4326, -0.4487, 0.398, -0.3653, 0.4326, -0.3548, 0.4502, -0.4434, 0.4274, 0.6753, 0.463, 0.5894, 0.4811, 0.5949, 0.463, 0.6861, 0.3661, -0.2884, 0.3382, -0.2209, 0.4021, -0.2016, 0.4163, -0.2731, 0.3153, -0.1656, 0.2983, -0.1245, 0.3817, -0.0992, 0.3904, -0.1428, 0.3193, 0.9363, 0.3157, 0.9448, 0.4061, 0.9723, 0.4079, 0.9632, 0.3139, 0.9494, 0.3247, 0.9233, 0.4106, 0.9494, 0.4051, 0.9771, 0.4196, 0.9044, 0.4316, 0.8439, 0.5, 0.8507, 0.5, 0.9124, 0.4462, 0.7702, 0.463, 0.6861, 0.5, 0.6898, 0.5, 0.7755, 0.4326, -0.3548, 0.4163, -0.2731, 0.4685, -0.268, 0.4685, -0.3512, 0.4021, -0.2016, 0.3904, -0.1428, 0.4685, -0.1351, 0.4685, -0.195, 0.3817, -0.0992, 0.3764, -0.07232, 0.4685, -0.06325, 0.4685, -0.09065, 0.4032, 0.9864, 0.4051, 0.9771, 0.5, 0.9864, 0.5, 0.9959, 0.4106, 0.9494, 0.4196, 0.9044, 0.5, 0.9124, 0.5, 0.9582, 0.4316, 0.8439, 0.4462, 0.7702, 0.5, 0.7755, 0.5, 0.8507, 0.4502, -0.4434, 0.4326, -0.3548, 0.4685, -0.3512, 0.4685, -0.4416, 0.463, 0.6861, 0.4811, 0.5949, 0.5, 0.5968, 0.5, 0.6898, 0.4163, -0.2731, 0.4021, -0.2016, 0.4685, -0.195, 0.4685, -0.268, 0.3904, -0.1428, 0.3817, -0.0992, 0.4685, -0.09065, 0.4685, -0.1351, 0.4079, 0.9632, 0.4061, 0.9723, 0.5, 0.9815, 0.5, 0.9723, 0.4051, 0.9771, 0.4106, 0.9494, 0.5, 0.9582, 0.5, 0.9864, 0.5, 0.9124, 0.5, 0.8507, 0.5684, 0.8439, 0.5804, 0.9044, 0.5, 0.7755, 0.5, 0.6898, 0.537, 0.6861, 0.5538, 0.7702, 0.4685, -0.3512, 0.4685, -0.268, 0.5207, -0.2731, 0.5045, -0.3548, 0.4685, -0.195, 0.4685, -0.1351, 0.5466, -0.1428, 0.5349, -0.2016, 0.4685, -0.09065, 0.4685, -0.06325, 0.5606, -0.07232, 0.5553, -0.0992, 0.5, 0.9959, 0.5, 0.9864, 0.5949, 0.9771, 0.5968, 0.9864, 0.5, 0.9582, 0.5, 0.9124, 0.5804, 0.9044, 0.5894, 0.9494, 0.5, 0.8507, 0.5, 0.7755, 0.5538, 0.7702, 0.5684, 0.8439, 0.4685, -0.4416, 0.4685, -0.3512, 0.5045, -0.3548, 0.4868, -0.4434, 0.5, 0.6898, 0.5, 0.5968, 0.5189, 0.5949, 0.537, 0.6861, 0.4685, -0.268, 0.4685, -0.195, 0.5349, -0.2016, 0.5207, -0.2731, 0.4685, -0.1351, 0.4685, -0.09065, 0.5553, -0.0992, 0.5466, -0.1428, 0.5, 0.9723, 0.5, 0.9815, 0.5939, 0.9723, 0.5921, 0.9632, 0.5, 0.9864, 0.5, 0.9582, 0.5894, 0.9494, 0.5949, 0.9771, 0.5804, 0.9044, 0.5684, 0.8439, 0.6342, 0.824, 0.6578, 0.881, 0.5538, 0.7702, 0.537, 0.6861, 0.5726, 0.6753, 0.6054, 0.7546, 0.5045, -0.3548, 0.5207, -0.2731, 0.5709, -0.2884, 0.539, -0.3653, 0.5349, -0.2016, 0.5466, -0.1428, 0.6217, -0.1656, 0.5988, -0.2209, 0.5553, -0.0992, 0.5606, -0.07232, 0.6492, -0.0992, 0.6387, -0.1245, 0.5968, 0.9864, 0.5949, 0.9771, 0.6861, 0.9494, 0.6898, 0.9582, 0.5894, 0.9494, 0.5804, 0.9044, 0.6578, 0.881, 0.6753, 0.9233, 0.5684, 0.8439, 0.5538, 0.7702, 0.6054, 0.7546, 0.6342, 0.824, 0.4868, -0.4434, 0.5045, -0.3548, 0.539, -0.3653, 0.5045, -0.4487, 0.537, 0.6861, 0.5189, 0.5949, 0.537, 0.5894, 0.5726, 0.6753, 0.5207, -0.2731, 0.5349, -0.2016, 0.5988, -0.2209, 0.5709, -0.2884, 0.5466, -0.1428, 0.5553, -0.0992, 0.6387, -0.1245, 0.6217, -0.1656, 0.5921, 0.9632, 0.5939, 0.9723, 0.6843, 0.9448, 0.6807, 0.9363, 0.5949, 0.9771, 0.5894, 0.9494, 0.6753, 0.9233, 0.6861, 0.9494, 0.6578, 0.881, 0.6342, 0.824, 0.6948, 0.7916, 0.7291, 0.8429, 0.6054, 0.7546, 0.5726, 0.6753, 0.6054, 0.6578, 0.6531, 0.7291, 0.539, -0.3653, 0.5709, -0.2884, 0.6171, -0.3131, 0.5709, -0.3823, 0.5988, -0.2209, 0.6217, -0.1656, 0.6909, -0.2026, 0.6577, -0.2524, 0.6387, -0.1245, 0.6492, -0.0992, 0.7309, -0.1428, 0.7156, -0.1656, 0.6898, 0.9582, 0.6861, 0.9494, 0.7702, 0.9044, 0.7755, 0.9124, 0.6753, 0.9233, 0.6578, 0.881, 0.7291, 0.8429, 0.7546, 0.881, 0.6342, 0.824, 0.6054, 0.7546, 0.6531, 0.7291, 0.6948, 0.7916, 0.5045, -0.4487, 0.539, -0.3653, 0.5709, -0.3823, 0.5207, -0.4574, 0.5726, 0.6753, 0.537, 0.5894, 0.5538, 0.5804, 0.6054, 0.6578, 0.5709, -0.2884, 0.5988, -0.2209, 0.6577, -0.2524, 0.6171, -0.3131, 0.6217, -0.1656, 0.6387, -0.1245, 0.7156, -0.1656, 0.6909, -0.2026, 0.6807, 0.9363, 0.6843, 0.9448, 0.7675, 0.9004, 0.7624, 0.8927, 0.6861, 0.9494, 0.6753, 0.9233, 0.7546, 0.881, 0.7702, 0.9044, 0.7291, 0.8429, 0.6948, 0.7916, 0.748, 0.748, 0.7916, 0.7916, 0.6531, 0.7291, 0.6054, 0.6578, 0.6342, 0.6342, 0.6948, 0.6948, 0.5709, -0.3823, 0.6171, -0.3131, 0.6577, -0.3463, 0.5988, -0.4052, 0.6577, -0.2524, 0.6909, -0.2026, 0.7516, -0.2524, 0.7093, -0.2947, 0.7156, -0.1656, 0.7309, -0.1428, 0.8024, -0.2016, 0.7831, -0.2209, 0.7755, 0.9124, 0.7702, 0.9044, 0.8439, 0.8439, 0.8507, 0.8507, 0.7546, 0.881, 0.7291, 0.8429, 0.7916, 0.7916, 0.824, 0.824, 0.6948, 0.7916, 0.6531, 0.7291, 0.6948, 0.6948, 0.748, 0.748, 0.5207, -0.4574, 0.5709, -0.3823, 0.5988, -0.4052, 0.5349, -0.4691, 0.6054, 0.6578, 0.5538, 0.5804, 0.5684, 0.5684, 0.6342, 0.6342, 0.6171, -0.3131, 0.6577, -0.2524, 0.7093, -0.2947, 0.6577, -0.3463, 0.6909, -0.2026, 0.7156, -0.1656, 0.7831, -0.2209, 0.7516, -0.2524, 0.7624, 0.8927, 0.7675, 0.9004, 0.8405, 0.8405, 0.8339, 0.8339, 0.7702, 0.9044, 0.7546, 0.881, 0.824, 0.824, 0.8439, 0.8439, 0.7916, 0.7916, 0.748, 0.748, 0.7916, 0.6948, 0.8429, 0.7291, 0.6948, 0.6948, 0.6342, 0.6342, 0.6578, 0.6054, 0.7291, 0.6531, 0.5988, -0.4052, 0.6577, -0.3463, 0.6909, -0.3869, 0.6217, -0.4331, 0.7093, -0.2947, 0.7516, -0.2524, 0.8014, -0.3131, 0.7516, -0.3463, 0.7831, -0.2209, 0.8024, -0.2016, 0.8612, -0.2731, 0.8384, -0.2884, 0.8507, 0.8507, 0.8439, 0.8439, 0.9044, 0.7702, 0.9124, 0.7755, 0.824, 0.824, 0.7916, 0.7916, 0.8429, 0.7291, 0.881, 0.7546, 0.748, 0.748, 0.6948, 0.6948, 0.7291, 0.6531, 0.7916, 0.6948, 0.5349, -0.4691, 0.5988, -0.4052, 0.6217, -0.4331, 0.5466, -0.4833, 0.6342, 0.6342, 0.5684, 0.5684, 0.5804, 0.5538, 0.6578, 0.6054, 0.6577, -0.3463, 0.7093, -0.2947, 0.7516, -0.3463, 0.6909, -0.3869, 0.7516, -0.2524, 0.7831, -0.2209, 0.8384, -0.2884, 0.8014, -0.3131, 0.8339, 0.8339, 0.8405, 0.8405, 0.9004, 0.7675, 0.8927, 0.7624, 0.8439, 0.8439, 0.824, 0.824, 0.881, 0.7546, 0.9044, 0.7702, 0.8429, 0.7291, 0.7916, 0.6948, 0.824, 0.6342, 0.881, 0.6578, 0.7291, 0.6531, 0.6578, 0.6054, 0.6753, 0.5726, 0.7546, 0.6054, 0.6217, -0.4331, 0.6909, -0.3869, 0.7156, -0.4331, 0.6387, -0.465, 0.7516, -0.3463, 0.8014, -0.3131, 0.8384, -0.3823, 0.7831, -0.4052, 0.8384, -0.2884, 0.8612, -0.2731, 0.9048, -0.3548, 0.8795, -0.3653, 0.9124, 0.7755, 0.9044, 0.7702, 0.9494, 0.6861, 0.9582, 0.6898, 0.881, 0.7546, 0.8429, 0.7291, 0.881, 0.6578, 0.9233, 0.6753, 0.7916, 0.6948, 0.7291, 0.6531, 0.7546, 0.6054, 0.824, 0.6342, 0.5466, -0.4833, 0.6217, -0.4331, 0.6387, -0.465, 0.5553, -0.4995, 0.6578, 0.6054, 0.5804, 0.5538, 0.5894, 0.537, 0.6753, 0.5726, 0.6909, -0.3869, 0.7516, -0.3463, 0.7831, -0.4052, 0.7156, -0.4331, 0.8014, -0.3131, 0.8384, -0.2884, 0.8795, -0.3653, 0.8384, -0.3823, 0.8927, 0.7624, 0.9004, 0.7675, 0.9448, 0.6843, 0.9363, 0.6807, 0.9044, 0.7702, 0.881, 0.7546, 0.9233, 0.6753, 0.9494, 0.6861, 0.881, 0.6578, 0.824, 0.6342, 0.8439, 0.5684, 0.9044, 0.5804, 0.7546, 0.6054, 0.6753, 0.5726, 0.6861, 0.537, 0.7702, 0.5538, 0.6387, -0.465, 0.7156, -0.4331, 0.7309, -0.4833, 0.6492, -0.4995, 0.7831, -0.4052, 0.8384, -0.3823, 0.8612, -0.4574, 0.8024, -0.4691, 0.8795, -0.3653, 0.9048, -0.3548, 0.9317, -0.4434, 0.9048, -0.4487, 0.9582, 0.6898, 0.9494, 0.6861, 0.9771, 0.5949, 0.9864, 0.5968, 0.9233, 0.6753, 0.881, 0.6578, 0.9044, 0.5804, 0.9494, 0.5894, 0.824, 0.6342, 0.7546, 0.6054, 0.7702, 0.5538, 0.8439, 0.5684, 0.5553, -0.4995, 0.6387, -0.465, 0.6492, -0.4995, 0.5606, -0.5172, 0.6753, 0.5726, 0.5894, 0.537, 0.5949, 0.5189, 0.6861, 0.537, 0.7156, -0.4331, 0.7831, -0.4052, 0.8024, -0.4691, 0.7309, -0.4833, 0.8384, -0.3823, 0.8795, -0.3653, 0.9048, -0.4487, 0.8612, -0.4574, 0.9363, 0.6807, 0.9448, 0.6843, 0.9723, 0.5939, 0.9632, 0.5921, 0.9494, 0.6861, 0.9233, 0.6753, 0.9494, 0.5894, 0.9771, 0.5949, 0.9044, 0.5804, 0.8439, 0.5684, 0.8507, 0.5, 0.9124, 0.5, 0.7702, 0.5538, 0.6861, 0.537, 0.6898, 0.5, 0.7755, 0.5, 0.6492, -0.4995, 0.7309, -0.4833, 0.736, -0.5355, 0.6528, -0.5355, 0.8024, -0.4691, 0.8612, -0.4574, 0.8689, -0.5355, 0.809, -0.5355, 0.9048, -0.4487, 0.9317, -0.4434, 0.9408, -0.5355, 0.9134, -0.5355, 0.9864, 0.5968, 0.9771, 0.5949, 0.9864, 0.5, 0.9959, 0.5, 0.9494, 0.5894, 0.9044, 0.5804, 0.9124, 0.5, 0.9582, 0.5, 0.8439, 0.5684, 0.7702, 0.5538, 0.7755, 0.5, 0.8507, 0.5, 0.5606, -0.5172, 0.6492, -0.4995, 0.6528, -0.5355, 0.5624, -0.5355, 0.6861, 0.537, 0.5949, 0.5189, 0.5968, 0.5, 0.6898, 0.5, 0.7309, -0.4833, 0.8024, -0.4691, 0.809, -0.5355, 0.736, -0.5355, 0.8612, -0.4574, 0.9048, -0.4487, 0.9134, -0.5355, 0.8689, -0.5355, 0.9632, 0.5921, 0.9723, 0.5939, 0.9815, 0.5, 0.9723, 0.5, 0.9771, 0.5949, 0.9494, 0.5894, 0.9582, 0.5, 0.9864, 0.5, 0.9124, 0.5, 0.8507, 0.5, 0.8439, 0.4316, 0.9044, 0.4196, 0.7755, 0.5, 0.6898, 0.5, 0.6861, 0.463, 0.7702, 0.4462, 0.6528, -0.5355, 0.736, -0.5355, 0.7309, -0.5877, 0.6492, -0.5714, 0.809, -0.5355, 0.8689, -0.5355, 0.8612, -0.6136, 0.8024, -0.6019, 0.9134, -0.5355, 0.9408, -0.5355, 0.9317, -0.6276, 0.9048, -0.6223, 0.9959, 0.5, 0.9864, 0.5, 0.9771, 0.4051, 0.9864, 0.4032, 0.9582, 0.5, 0.9124, 0.5, 0.9044, 0.4196, 0.9494, 0.4106, 0.8507, 0.5, 0.7755, 0.5, 0.7702, 0.4462, 0.8439, 0.4316, 0.5624, -0.5355, 0.6528, -0.5355, 0.6492, -0.5714, 0.5606, -0.5538, 0.6898, 0.5, 0.5968, 0.5, 0.5949, 0.4811, 0.6861, 0.463, 0.736, -0.5355, 0.809, -0.5355, 0.8024, -0.6019, 0.7309, -0.5877, 0.8689, -0.5355, 0.9134, -0.5355, 0.9048, -0.6223, 0.8612, -0.6136, 0.9723, 0.5, 0.9815, 0.5, 0.9723, 0.4061, 0.9632, 0.4079, 0.9864, 0.5, 0.9582, 0.5, 0.9494, 0.4106, 0.9771, 0.4051, 0.9044, 0.4196, 0.8439, 0.4316, 0.824, 0.3658, 0.881, 0.3422, 0.7702, 0.4462, 0.6861, 0.463, 0.6753, 0.4274, 0.7546, 0.3946, 0.6492, -0.5714, 0.7309, -0.5877, 0.7156, -0.6379, 0.6387, -0.606, 0.8024, -0.6019, 0.8612, -0.6136, 0.8384, -0.6887, 0.7831, -0.6658, 0.9048, -0.6223, 0.9317, -0.6276, 0.9048, -0.7162, 0.8795, -0.7057, 0.9864, 0.4032, 0.9771, 0.4051, 0.9494, 0.3139, 0.9582, 0.3102, 0.9494, 0.4106, 0.9044, 0.4196, 0.881, 0.3422, 0.9233, 0.3247, 0.8439, 0.4316, 0.7702, 0.4462, 0.7546, 0.3946, 0.824, 0.3658, 0.5606, -0.5538, 0.6492, -0.5714, 0.6387, -0.606, 0.5553, -0.5714, 0.6861, 0.463, 0.5949, 0.4811, 0.5894, 0.463, 0.6753, 0.4274, 0.7309, -0.5877, 0.8024, -0.6019, 0.7831, -0.6658, 0.7156, -0.6379, 0.8612, -0.6136, 0.9048, -0.6223, 0.8795, -0.7057, 0.8384, -0.6887, 0.9632, 0.4079, 0.9723, 0.4061, 0.9448, 0.3157, 0.9363, 0.3193, 0.9771, 0.4051, 0.9494, 0.4106, 0.9233, 0.3247, 0.9494, 0.3139, 0.881, 0.3422, 0.824, 0.3658, 0.7916, 0.3052, 0.8429, 0.2709, 0.7546, 0.3946, 0.6753, 0.4274, 0.6578, 0.3946, 0.7291, 0.3469, 0.6387, -0.606, 0.7156, -0.6379, 0.6909, -0.6841, 0.6217, -0.6379, 0.7831, -0.6658, 0.8384, -0.6887, 0.8014, -0.7579, 0.7516, -0.7247, 0.8795, -0.7057, 0.9048, -0.7162, 0.8612, -0.7979, 0.8384, -0.7826, 0.9582, 0.3102, 0.9494, 0.3139, 0.9044, 0.2298, 0.9124, 0.2245, 0.9233, 0.3247, 0.881, 0.3422, 0.8429, 0.2709, 0.881, 0.2454, 0.824, 0.3658, 0.7546, 0.3946, 0.7291, 0.3469, 0.7916, 0.3052, 0.5553, -0.5714, 0.6387, -0.606, 0.6217, -0.6379, 0.5466, -0.5877, 0.6753, 0.4274, 0.5894, 0.463, 0.5804, 0.4462, 0.6578, 0.3946, 0.7156, -0.6379, 0.7831, -0.6658, 0.7516, -0.7247, 0.6909, -0.6841, 0.8384, -0.6887, 0.8795, -0.7057, 0.8384, -0.7826, 0.8014, -0.7579, 0.9363, 0.3193, 0.9448, 0.3157, 0.9004, 0.2325, 0.8927, 0.2376, 0.9494, 0.3139, 0.9233, 0.3247, 0.881, 0.2454, 0.9044, 0.2298, 0.8429, 0.2709, 0.7916, 0.3052, 0.748, 0.252, 0.7916, 0.2084, 0.7291, 0.3469, 0.6578, 0.3946, 0.6342, 0.3658, 0.6948, 0.3052, 0.6217, -0.6379, 0.6909, -0.6841, 0.6577, -0.7247, 0.5988, -0.6658, 0.7516, -0.7247, 0.8014, -0.7579, 0.7516, -0.8186, 0.7093, -0.7762, 0.8384, -0.7826, 0.8612, -0.7979, 0.8024, -0.8694, 0.7831, -0.8501, 0.9124, 0.2245, 0.9044, 0.2298, 0.8439, 0.1561, 0.8507, 0.1493, 0.881, 0.2454, 0.8429, 0.2709, 0.7916, 0.2084, 0.824, 0.176, 0.7916, 0.3052, 0.7291, 0.3469, 0.6948, 0.3052, 0.748, 0.252, 0.5466, -0.5877, 0.6217, -0.6379, 0.5988, -0.6658, 0.5349, -0.6019, 0.6578, 0.3946, 0.5804, 0.4462, 0.5684, 0.4316, 0.6342, 0.3658, 0.6909, -0.6841, 0.7516, -0.7247, 0.7093, -0.7762, 0.6577, -0.7247, 0.8014, -0.7579, 0.8384, -0.7826, 0.7831, -0.8501, 0.7516, -0.8186, 0.8927, 0.2376, 0.9004, 0.2325, 0.8405, 0.1595, 0.8339, 0.1661, 0.9044, 0.2298, 0.881, 0.2454, 0.824, 0.176, 0.8439, 0.1561, 0.7916, 0.2084, 0.748, 0.252, 0.6948, 0.2084, 0.7291, 0.1571, 0.6948, 0.3052, 0.6342, 0.3658, 0.6054, 0.3422, 0.6531, 0.2709, 0.5988, -0.6658, 0.6577, -0.7247, 0.6171, -0.7579, 0.5709, -0.6887, 0.7093, -0.7762, 0.7516, -0.8186, 0.6909, -0.8684, 0.6577, -0.8186, 0.7831, -0.8501, 0.8024, -0.8694, 0.7309, -0.9282, 0.7156, -0.9054, 0.8507, 0.1493, 0.8439, 0.1561, 0.7702, 0.09556, 0.7755, 0.08764, 0.824, 0.176, 0.7916, 0.2084, 0.7291, 0.1571, 0.7546, 0.119, 0.748, 0.252, 0.6948, 0.3052, 0.6531, 0.2709, 0.6948, 0.2084, 0.5349, -0.6019, 0.5988, -0.6658, 0.5709, -0.6887, 0.5207, -0.6136, 0.6342, 0.3658, 0.5684, 0.4316, 0.5538, 0.4196, 0.6054, 0.3422, 0.6577, -0.7247, 0.7093, -0.7762, 0.6577, -0.8186, 0.6171, -0.7579, 0.7516, -0.8186, 0.7831, -0.8501, 0.7156, -0.9054, 0.6909, -0.8684, 0.8339, 0.1661, 0.8405, 0.1595, 0.7675, 0.09965, 0.7624, 0.1073, 0.8439, 0.1561, 0.824, 0.176, 0.7546, 0.119, 0.7702, 0.09556, 0.7291, 0.1571, 0.6948, 0.2084, 0.6342, 0.176, 0.6578, 0.119, 0.6531, 0.2709, 0.6054, 0.3422, 0.5726, 0.3247, 0.6054, 0.2454, 0.5709, -0.6887, 0.6171, -0.7579, 0.5709, -0.7826, 0.539, -0.7057, 0.6577, -0.8186, 0.6909, -0.8684, 0.6217, -0.9054, 0.5988, -0.8501, 0.7156, -0.9054, 0.7309, -0.9282, 0.6492, -0.9718, 0.6387, -0.9465, 0.7755, 0.08764, 0.7702, 0.09556, 0.6861, 0.05061, 0.6898, 0.04181, 0.7546, 0.119, 0.7291, 0.1571, 0.6578, 0.119, 0.6753, 0.07668, 0.6948, 0.2084, 0.6531, 0.2709, 0.6054, 0.2454, 0.6342, 0.176, 0.5207, -0.6136, 0.5709, -0.6887, 0.539, -0.7057, 0.5045, -0.6223, 0.6054, 0.3422, 0.5538, 0.4196, 0.537, 0.4106, 0.5726, 0.3247, 0.6171, -0.7579, 0.6577, -0.8186, 0.5988, -0.8501, 0.5709, -0.7826, 0.6909, -0.8684, 0.7156, -0.9054, 0.6387, -0.9465, 0.6217, -0.9054, 0.7624, 0.1073, 0.7675, 0.09965, 0.6843, 0.05515, 0.6807, 0.0637, 0.7702, 0.09556, 0.7546, 0.119, 0.6753, 0.07668, 0.6861, 0.05061, 0.6578, 0.119, 0.6342, 0.176, 0.5684, 0.1561, 0.5804, 0.09556, 0.6054, 0.2454, 0.5726, 0.3247, 0.537, 0.3139, 0.5538, 0.2298, 0.539, -0.7057, 0.5709, -0.7826, 0.5207, -0.7979, 0.5045, -0.7162, 0.5988, -0.8501, 0.6217, -0.9054, 0.5466, -0.9282, 0.5349, -0.8694, 0.6387, -0.9465, 0.6492, -0.9718, 0.5606, -0.9987, 0.5553, -0.9718, 0.6898, 0.04181, 0.6861, 0.05061, 0.5949, 0.02293, 0.5968, 0.01358, 0.6753, 0.07668, 0.6578, 0.119, 0.5804, 0.09556, 0.5894, 0.05061, 0.6342, 0.176, 0.6054, 0.2454, 0.5538, 0.2298, 0.5684, 0.1561, 0.5045, -0.6223, 0.539, -0.7057, 0.5045, -0.7162, 0.4868, -0.6276, 0.5726, 0.3247, 0.537, 0.4106, 0.5189, 0.4051, 0.537, 0.3139, 0.5709, -0.7826, 0.5988, -0.8501, 0.5349, -0.8694, 0.5207, -0.7979, 0.6217, -0.9054, 0.6387, -0.9465, 0.5553, -0.9718, 0.5466, -0.9282, 0.6807, 0.0637, 0.6843, 0.05515, 0.5939, 0.02775, 0.5921, 0.03682, 0.6861, 0.05061, 0.6753, 0.07668, 0.5894, 0.05061, 0.5949, 0.02293, 0.5804, 0.09556, 0.5684, 0.1561, 0.5, 0.1493, 0.5, 0.08764, 0.5538, 0.2298, 0.537, 0.3139, 0.5, 0.3102, 0.5, 0.2245, 0.5045, -0.7162, 0.5207, -0.7979, 0.4685, -0.803, 0.4685, -0.7198, 0.5349, -0.8694, 0.5466, -0.9282, 0.4685, -0.9359, 0.4685, -0.876, 0.5553, -0.9718, 0.5606, -0.9987, 0.4685, -1.008, 0.4685, -0.9803, 0.5968, 0.01358, 0.5949, 0.02293, 0.5, 0.01358, 0.5, 0.004054, 0.5894, 0.05061, 0.5804, 0.09556, 0.5, 0.08764, 0.5, 0.04181, 0.5684, 0.1561, 0.5538, 0.2298, 0.5, 0.2245, 0.5, 0.1493, 0.4868, -0.6276, 0.5045, -0.7162, 0.4685, -0.7198, 0.4685, -0.6294, 0.537, 0.3139, 0.5189, 0.4051, 0.5, 0.4032, 0.5, 0.3102, 0.5207, -0.7979, 0.5349, -0.8694, 0.4685, -0.876, 0.4685, -0.803, 0.5466, -0.9282, 0.5553, -0.9718, 0.4685, -0.9803, 0.4685, -0.9359, 0.5921, 0.03682, 0.5939, 0.02775, 0.5, 0.0185, 0.5, 0.02775, 0.5949, 0.02293, 0.5894, 0.05061, 0.5, 0.04181, 0.5, 0.01358, 0.5, 0.08764, 0.5, 0.1493, 0.4316, 0.1561, 0.4196, 0.09556, 0.5, 0.2245, 0.5, 0.3102, 0.463, 0.3139, 0.4462, 0.2298, 0.4685, -0.7198, 0.4685, -0.803, 0.4163, -0.7979, 0.4326, -0.7162, 0.4685, -0.876, 0.4685, -0.9359, 0.3904, -0.9282, 0.4021, -0.8694, 0.4685, -0.9803, 0.4685, -1.008, 0.3764, -0.9987, 0.3817, -0.9718, 0.5, 0.004054, 0.5, 0.01358, 0.4051, 0.02293, 0.4032, 0.01358, 0.5, 0.04181, 0.5, 0.08764, 0.4196, 0.09556, 0.4106, 0.05061, 0.5, 0.1493, 0.5, 0.2245, 0.4462, 0.2298, 0.4316, 0.1561, 0.4685, -0.6294, 0.4685, -0.7198, 0.4326, -0.7162, 0.4502, -0.6276, 0.5, 0.3102, 0.5, 0.4032, 0.4811, 0.4051, 0.463, 0.3139, 0.4685, -0.803, 0.4685, -0.876, 0.4021, -0.8694, 0.4163, -0.7979, 0.4685, -0.9359, 0.4685, -0.9803, 0.3817, -0.9718, 0.3904, -0.9282, 0.5, 0.02775, 0.5, 0.0185, 0.4061, 0.02775, 0.4079, 0.03682, 0.5, 0.01358, 0.5, 0.04181, 0.4106, 0.05061, 0.4051, 0.02293, 0.4196, 0.09556, 0.4316, 0.1561, 0.3658, 0.176, 0.3422, 0.119, 0.4462, 0.2298, 0.463, 0.3139, 0.4274, 0.3247, 0.3946, 0.2454, 0.4326, -0.7162, 0.4163, -0.7979, 0.3661, -0.7826, 0.398, -0.7057, 0.4021, -0.8694, 0.3904, -0.9282, 0.3153, -0.9054, 0.3382, -0.8501, 0.3817, -0.9718, 0.3764, -0.9987, 0.2878, -0.9718, 0.2983, -0.9465, 0.4032, 0.01358, 0.4051, 0.02293, 0.3139, 0.05061, 0.3102, 0.04181, 0.4106, 0.05061, 0.4196, 0.09556, 0.3422, 0.119, 0.3247, 0.07668, 0.4316, 0.1561, 0.4462, 0.2298, 0.3946, 0.2454, 0.3658, 0.176, 0.4502, -0.6276, 0.4326, -0.7162, 0.398, -0.7057, 0.4326, -0.6223, 0.463, 0.3139, 0.4811, 0.4051, 0.463, 0.4106, 0.4274, 0.3247, 0.4163, -0.7979, 0.4021, -0.8694, 0.3382, -0.8501, 0.3661, -0.7826, 0.3904, -0.9282, 0.3817, -0.9718, 0.2983, -0.9465, 0.3153, -0.9054, 0.4079, 0.03682, 0.4061, 0.02775, 0.3157, 0.05515, 0.3193, 0.0637, 0.4051, 0.02293, 0.4106, 0.05061, 0.3247, 0.07668, 0.3139, 0.05061, 0.3422, 0.119, 0.3658, 0.176, 0.3052, 0.2084, 0.2709, 0.1571, 0.3946, 0.2454, 0.4274, 0.3247, 0.3946, 0.3422, 0.3469, 0.2709, 0.398, -0.7057, 0.3661, -0.7826, 0.3199, -0.7579, 0.3661, -0.6887, 0.3382, -0.8501, 0.3153, -0.9054, 0.2461, -0.8684, 0.2793, -0.8186, 0.2983, -0.9465, 0.2878, -0.9718, 0.2061, -0.9282, 0.2214, -0.9054, 0.3102, 0.04181, 0.3139, 0.05061, 0.2298, 0.09556, 0.2245, 0.08764, 0.3247, 0.07668, 0.3422, 0.119, 0.2709, 0.1571, 0.2454, 0.119, 0.3658, 0.176, 0.3946, 0.2454, 0.3469, 0.2709, 0.3052, 0.2084, 0.4326, -0.6223, 0.398, -0.7057, 0.3661, -0.6887, 0.4163, -0.6136, 0.4274, 0.3247, 0.463, 0.4106, 0.4462, 0.4196, 0.3946, 0.3422, 0.3661, -0.7826, 0.3382, -0.8501, 0.2793, -0.8186, 0.3199, -0.7579, 0.3153, -0.9054, 0.2983, -0.9465, 0.2214, -0.9054, 0.2461, -0.8684, 0.3193, 0.0637, 0.3157, 0.05515, 0.2325, 0.09965, 0.2376, 0.1073, 0.3139, 0.05061, 0.3247, 0.07668, 0.2454, 0.119, 0.2298, 0.09556, 0.2709, 0.1571, 0.3052, 0.2084, 0.252, 0.252, 0.2084, 0.2084, 0.3469, 0.2709, 0.3946, 0.3422, 0.3658, 0.3658, 0.3052, 0.3052, 0.3661, -0.6887, 0.3199, -0.7579, 0.2793, -0.7247, 0.3382, -0.6658, 0.2793, -0.8186, 0.2461, -0.8684, 0.1854, -0.8186, 0.2278, -0.7762, 0.2214, -0.9054, 0.2061, -0.9282, 0.1346, -0.8694, 0.1539, -0.8501, 0.2245, 0.08764, 0.2298, 0.09556, 0.1561, 0.1561, 0.1493, 0.1493, 0.2454, 0.119, 0.2709, 0.1571, 0.2084, 0.2084, 0.176, 0.176, 0.3052, 0.2084, 0.3469, 0.2709, 0.3052, 0.3052, 0.252, 0.252, 0.4163, -0.6136, 0.3661, -0.6887, 0.3382, -0.6658, 0.4021, -0.6019, 0.3946, 0.3422, 0.4462, 0.4196, 0.4316, 0.4316, 0.3658, 0.3658, 0.3199, -0.7579, 0.2793, -0.8186, 0.2278, -0.7762, 0.2793, -0.7247, 0.2461, -0.8684, 0.2214, -0.9054, 0.1539, -0.8501, 0.1854, -0.8186, 0.2376, 0.1073, 0.2325, 0.09965, 0.1595, 0.1595, 0.1661, 0.1661, 0.2298, 0.09556, 0.2454, 0.119, 0.176, 0.176, 0.1561, 0.1561, 0.2084, 0.2084, 0.252, 0.252, 0.2084, 0.3052, 0.1571, 0.2709, 0.3052, 0.3052, 0.3658, 0.3658, 0.3422, 0.3946, 0.2709, 0.3469, 0.3382, -0.6658, 0.2793, -0.7247, 0.2461, -0.6841, 0.3153, -0.6379, 0.2278, -0.7762, 0.1854, -0.8186, 0.1356, -0.7579, 0.1854, -0.7247, 0.1539, -0.8501, 0.1346, -0.8694, 0.07584, -0.7979, 0.09862, -0.7826, 0.1493, 0.1493, 0.1561, 0.1561, 0.09556, 0.2298, 0.08764, 0.2245, 0.176, 0.176, 0.2084, 0.2084, 0.1571, 0.2709, 0.119, 0.2454, 0.252, 0.252, 0.3052, 0.3052, 0.2709, 0.3469, 0.2084, 0.3052, 0.4021, -0.6019, 0.3382, -0.6658, 0.3153, -0.6379, 0.3904, -0.5877, 0.3658, 0.3658, 0.4316, 0.4316, 0.4196, 0.4462, 0.3422, 0.3946, 0.2793, -0.7247, 0.2278, -0.7762, 0.1854, -0.7247, 0.2461, -0.6841, 0.1854, -0.8186, 0.1539, -0.8501, 0.09862, -0.7826, 0.1356, -0.7579, 0.1661, 0.1661, 0.1595, 0.1595, 0.09965, 0.2325, 0.1073, 0.2376, 0.1561, 0.1561, 0.176, 0.176, 0.119, 0.2454, 0.09556, 0.2298, 0.1571, 0.2709, 0.2084, 0.3052, 0.176, 0.3658, 0.119, 0.3422, 0.2709, 0.3469, 0.3422, 0.3946, 0.3247, 0.4274, 0.2454, 0.3946, 0.3153, -0.6379, 0.2461, -0.6841, 0.2214, -0.6379, 0.2983, -0.606, 0.1854, -0.7247, 0.1356, -0.7579, 0.09862, -0.6887, 0.1539, -0.6658, 0.09862, -0.7826, 0.07584, -0.7979, 0.0322, -0.7162, 0.05751, -0.7057, 0.08764, 0.2245, 0.09556, 0.2298, 0.05061, 0.3139, 0.04181, 0.3102, 0.119, 0.2454, 0.1571, 0.2709, 0.119, 0.3422, 0.07668, 0.3247, 0.2084, 0.3052, 0.2709, 0.3469, 0.2454, 0.3946, 0.176, 0.3658, 0.3904, -0.5877, 0.3153, -0.6379, 0.2983, -0.606, 0.3817, -0.5714, 0.3422, 0.3946, 0.4196, 0.4462, 0.4106, 0.463, 0.3247, 0.4274, 0.2461, -0.6841, 0.1854, -0.7247, 0.1539, -0.6658, 0.2214, -0.6379, 0.1356, -0.7579, 0.09862, -0.7826, 0.05751, -0.7057, 0.09862, -0.6887, 0.1073, 0.2376, 0.09965, 0.2325, 0.05515, 0.3157, 0.0637, 0.3193, 0.09556, 0.2298, 0.119, 0.2454, 0.07668, 0.3247, 0.05061, 0.3139, 0.119, 0.3422, 0.176, 0.3658, 0.1561, 0.4316, 0.09556, 0.4196, 0.2454, 0.3946, 0.3247, 0.4274, 0.3139, 0.463, 0.2298, 0.4462, 0.2983, -0.606, 0.2214, -0.6379, 0.2061, -0.5877, 0.2878, -0.5714, 0.1539, -0.6658, 0.09862, -0.6887, 0.07584, -0.6136, 0.1346, -0.6019, 0.05751, -0.7057, 0.0322, -0.7162, 0.005327, -0.6276, 0.0322, -0.6223, 0.04181, 0.3102, 0.05061, 0.3139, 0.02293, 0.4051, 0.01358, 0.4032, 0.07668, 0.3247, 0.119, 0.3422, 0.09556, 0.4196, 0.05061, 0.4106, 0.176, 0.3658, 0.2454, 0.3946, 0.2298, 0.4462, 0.1561, 0.4316, 0.3817, -0.5714, 0.2983, -0.606, 0.2878, -0.5714, 0.3764, -0.5538, 0.3247, 0.4274, 0.4106, 0.463, 0.4051, 0.4811, 0.3139, 0.463, 0.2214, -0.6379, 0.1539, -0.6658, 0.1346, -0.6019, 0.2061, -0.5877, 0.09862, -0.6887, 0.05751, -0.7057, 0.0322, -0.6223, 0.07584, -0.6136, 0.0637, 0.3193, 0.05515, 0.3157, 0.02775, 0.4061, 0.03682, 0.4079, 0.05061, 0.3139, 0.07668, 0.3247, 0.05061, 0.4106, 0.02293, 0.4051, 0.4685, -0.5355, 0.3746, -0.5355, 0.3764, -0.5172, 0.4032, 0.5, 0.5, 0.5, 0.4051, 0.5189, 0.4685, -0.5355, 0.3764, -0.5172, 0.3817, -0.4995, 0.4051, 0.5189, 0.5, 0.5, 0.4106, 0.537, 0.4685, -0.5355, 0.3817, -0.4995, 0.3904, -0.4833, 0.4106, 0.537, 0.5, 0.5, 0.4196, 0.5538, 0.4685, -0.5355, 0.3904, -0.4833, 0.4021, -0.4691, 0.4196, 0.5538, 0.5, 0.5, 0.4316, 0.5684, 0.4685, -0.5355, 0.4021, -0.4691, 0.4163, -0.4574, 0.4316, 0.5684, 0.5, 0.5, 0.4462, 0.5804, 0.4685, -0.5355, 0.4163, -0.4574, 0.4326, -0.4487, 0.4462, 0.5804, 0.5, 0.5, 0.463, 0.5894, 0.4685, -0.5355, 0.4326, -0.4487, 0.4502, -0.4434, 0.463, 0.5894, 0.5, 0.5, 0.4811, 0.5949, 0.4685, -0.5355, 0.4502, -0.4434, 0.4685, -0.4416, 0.4811, 0.5949, 0.5, 0.5, 0.5, 0.5968, 0.4685, -0.5355, 0.4685, -0.4416, 0.4868, -0.4434, 0.5, 0.5968, 0.5, 0.5, 0.5189, 0.5949, 0.4685, -0.5355, 0.4868, -0.4434, 0.5045, -0.4487, 0.5189, 0.5949, 0.5, 0.5, 0.537, 0.5894, 0.4685, -0.5355, 0.5045, -0.4487, 0.5207, -0.4574, 0.537, 0.5894, 0.5, 0.5, 0.5538, 0.5804, 0.4685, -0.5355, 0.5207, -0.4574, 0.5349, -0.4691, 0.5538, 0.5804, 0.5, 0.5, 0.5684, 0.5684, 0.4685, -0.5355, 0.5349, -0.4691, 0.5466, -0.4833, 0.5684, 0.5684, 0.5, 0.5, 0.5804, 0.5538, 0.4685, -0.5355, 0.5466, -0.4833, 0.5553, -0.4995, 0.5804, 0.5538, 0.5, 0.5, 0.5894, 0.537, 0.4685, -0.5355, 0.5553, -0.4995, 0.5606, -0.5172, 0.5894, 0.537, 0.5, 0.5, 0.5949, 0.5189, 0.4685, -0.5355, 0.5606, -0.5172, 0.5624, -0.5355, 0.5949, 0.5189, 0.5, 0.5, 0.5968, 0.5, 0.4685, -0.5355, 0.5624, -0.5355, 0.5606, -0.5538, 0.5968, 0.5, 0.5, 0.5, 0.5949, 0.4811, 0.4685, -0.5355, 0.5606, -0.5538, 0.5553, -0.5714, 0.5949, 0.4811, 0.5, 0.5, 0.5894, 0.463, 0.4685, -0.5355, 0.5553, -0.5714, 0.5466, -0.5877, 0.5894, 0.463, 0.5, 0.5, 0.5804, 0.4462, 0.4685, -0.5355, 0.5466, -0.5877, 0.5349, -0.6019, 0.5804, 0.4462, 0.5, 0.5, 0.5684, 0.4316, 0.4685, -0.5355, 0.5349, -0.6019, 0.5207, -0.6136, 0.5684, 0.4316, 0.5, 0.5, 0.5538, 0.4196, 0.4685, -0.5355, 0.5207, -0.6136, 0.5045, -0.6223, 0.5538, 0.4196, 0.5, 0.5, 0.537, 0.4106, 0.4685, -0.5355, 0.5045, -0.6223, 0.4868, -0.6276, 0.537, 0.4106, 0.5, 0.5, 0.5189, 0.4051, 0.4685, -0.5355, 0.4868, -0.6276, 0.4685, -0.6294, 0.5189, 0.4051, 0.5, 0.5, 0.5, 0.4032, 0.4685, -0.5355, 0.4685, -0.6294, 0.4502, -0.6276, 0.5, 0.4032, 0.5, 0.5, 0.4811, 0.4051, 0.4685, -0.5355, 0.4502, -0.6276, 0.4326, -0.6223, 0.4811, 0.4051, 0.5, 0.5, 0.463, 0.4106, 0.4685, -0.5355, 0.4326, -0.6223, 0.4163, -0.6136, 0.463, 0.4106, 0.5, 0.5, 0.4462, 0.4196, 0.4685, -0.5355, 0.4163, -0.6136, 0.4021, -0.6019, 0.4462, 0.4196, 0.5, 0.5, 0.4316, 0.4316, 0.4685, -0.5355, 0.4021, -0.6019, 0.3904, -0.5877, 0.4316, 0.4316, 0.5, 0.5, 0.4196, 0.4462, 0.4685, -0.5355, 0.3904, -0.5877, 0.3817, -0.5714, 0.4196, 0.4462, 0.5, 0.5, 0.4106, 0.463, 0.4685, -0.5355, 0.3817, -0.5714, 0.3764, -0.5538, 0.4106, 0.463, 0.5, 0.5, 0.4051, 0.4811, 0.09556, 0.4196, 0.1561, 0.4316, 0.1493, 0.5, 0.08764, 0.5, 0.4685, -0.5355, 0.3764, -0.5538, 0.3746, -0.5355, 0.2298, 0.4462, 0.3139, 0.463, 0.3102, 0.5, 0.2245, 0.5, 0.2878, -0.5714, 0.2061, -0.5877, 0.201, -0.5355, 0.2842, -0.5355, 0.4051, 0.4811, 0.5, 0.5, 0.4032, 0.5, 0.1346, -0.6019, 0.07584, -0.6136, 0.06815, -0.5355, 0.128, -0.5355, 0.0322, -0.6223, 0.005327, -0.6276, -0.003748, -0.5355, 0.02365, -0.5355, 0.01358, 0.4032, 0.02293, 0.4051, 0.01358, 0.5, 0.004054, 0.5, 0.05061, 0.4106, 0.09556, 0.4196, 0.08764, 0.5, 0.04181, 0.5, 0.1561, 0.4316, 0.2298, 0.4462, 0.2245, 0.5, 0.1493, 0.5, 0.3764, -0.5538, 0.2878, -0.5714, 0.2842, -0.5355, 0.3746, -0.5355, 0.3139, 0.463, 0.4051, 0.4811, 0.4032, 0.5, 0.3102, 0.5, 0.2061, -0.5877, 0.1346, -0.6019, 0.128, -0.5355, 0.201, -0.5355, 0.07584, -0.6136, 0.0322, -0.6223, 0.02365, -0.5355, 0.06815, -0.5355, 0.03682, 0.4079, 0.02775, 0.4061, 0.0185, 0.5, 0.02775, 0.5, 0.02293, 0.4051, 0.05061, 0.4106, 0.04181, 0.5, 0.01358, 0.5])
me_sphere_001.use_remesh_preserve_volume = False
me_sphere_001.use_remesh_preserve_attributes = False
me_sphere_001.use_mirror_vertex_groups = False
me_sphere_001.update()

# ---- objects
ob_sphere = bpy.data.objects.new('Sphere', me_sphere_001)

# ---- transforms, parenting, visibility, modifiers, constraints
ob_sphere.location = (0.0, 0.0, 0.0)
ob_sphere.lineart.crease_threshold = 0.0

# ---- collection membership
col_collection_1.objects.link(ob_sphere)

# ---- scene / render settings (as saved in the file)
scene.frame_start = 1; scene.frame_end = 250; scene.frame_set(1)
scene.render.engine = 'BLENDER_EEVEE_NEXT'
scene.render.resolution_percentage = 50
scene.render.dither_intensity = 0.0
scene.cycles.use_denoising = False
scene.cycles.samples = 10
scene.cycles.sampling_pattern = 'TABULATED_SOBOL'
scene.cycles.light_sampling_threshold = 0.0
scene.cycles.use_adaptive_sampling = False
scene.cycles.use_light_tree = False
scene.cycles.blur_glossy = 0.0
scene.cycles.pixel_filter_type = 'GAUSSIAN'
scene.cycles.sample_clamp_indirect = 0.0
scene.view_settings.view_transform = 'Standard'
bpy.context.view_layer.update()

# ---- added for rendering (the .blend has no active camera and no usable light): camera, sun
cam_auto = bpy.data.cameras.new('AutoCamera')
cam_auto.lens = 50.0
cam_auto.sensor_width = 36.0
cam_auto.clip_end = 1000.0
ob_auto_camera = bpy.data.objects.new('AutoCamera', cam_auto)
scene.collection.objects.link(ob_auto_camera)
ob_auto_camera.location = (3.20507, -3.84609, 2.56406)
ob_auto_camera.rotation_euler = (1.09748, -7.21219e-08, 0.694738)
scene.camera = ob_auto_camera
light_auto_sun = bpy.data.lights.new('AutoSun', 'SUN')
light_auto_sun.energy = 3.0
light_auto_sun.angle = 0.0523599
ob_auto_sun = bpy.data.objects.new('AutoSun', light_auto_sun)
scene.collection.objects.link(ob_auto_sun)
ob_auto_sun.rotation_euler = (0.872665, 0.174533, 0.523599)
bpy.context.view_layer.update()
